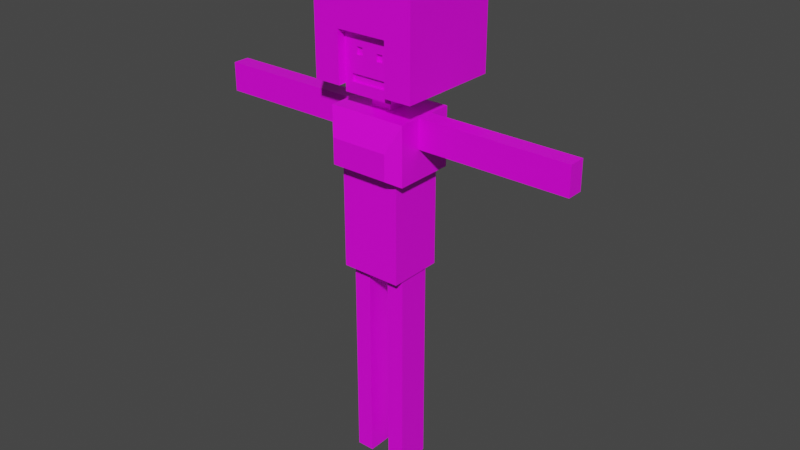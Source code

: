 # Source: character.blend  (saved by Blender 2.92.15; exported with 4.5.12 LTS)
import bpy
from mathutils import Matrix  # noqa: F401  (used for matrix-valued properties, if any)

bpy.ops.wm.read_factory_settings(use_empty=True)
scene = bpy.context.scene
scene.name = 'Scene'

# ---- collections
col_character = bpy.data.collections.new('Character'); scene.collection.children.link(col_character)

# ---- images (referenced by path relative to the original .blend; pixels are not part of the script)
import os
ASSET_DIR = os.environ.get("B2B_ASSET_DIR", "")  # directory of the original .blend (textures are referenced by path, not embedded)
HERE = os.path.dirname(os.path.abspath(__file__))  # packed textures are extracted next to this script under _unpacked/

def load_image(name, relpath, width, height, colorspace="sRGB"):
    """Load a texture the original file referenced (path relative to the .blend, or extracted next to this script)."""
    p = next((c for c in (os.path.join(HERE, relpath), os.path.join(ASSET_DIR, relpath)) if relpath and os.path.exists(c)), "")
    if p:
        img = bpy.data.images.load(p, check_existing=True)
        img.name = name
    else:  # same state as the original file: an image datablock whose file is absent (Cycles renders it pink)
        img = bpy.data.images.new(name, width, height)
        img.source = "FILE"
        img.filepath = "//" + (relpath or name)
    img.colorspace_settings.name = colorspace
    return img
img_colourpalette_png = load_image('ColourPalette.png', 'ColourPalette.png', 1024, 1024, 'sRGB')

# ---- materials (node trees are filled in below, after node groups)
mat_material = bpy.data.materials.new('Material')
mat_material.alpha_threshold = 0.0
mat_material.use_transparent_shadow = False
mat_material.line_color = (0.0, 0.0, 0.0, 1.0)

# ---- material node trees
mat_material.use_nodes = True; mat_material.node_tree.nodes.clear()
_N = mat_material.node_tree.nodes; _L = mat_material.node_tree.links
n0 = _N.new('ShaderNodeOutputMaterial'); n0.name = 'Material Output'; n0.location = (300, 300)
n1 = _N.new('ShaderNodeBsdfPrincipled'); n1.name = 'Principled BSDF'; n1.location = (10, 300)
n1.distribution = 'GGX'
n1.subsurface_method = 'BURLEY'
n1.inputs[2].default_value = 0.4
n1.inputs[3].default_value = 1.45
n1.inputs[27].default_value = (0.0, 0.0, 0.0, 1.0)
n1.inputs[28].default_value = 1.0
n2 = _N.new('ShaderNodeTexImage'); n2.name = 'Image Texture'; n2.location = (-480, 200)
n2.image = img_colourpalette_png
n2.interpolation = 'Closest'
_L.new(n1.outputs[0], n0.inputs[0])
_L.new(n2.outputs[0], n1.inputs[0])
n0.is_active_output = True

# ---- world
world_world = bpy.data.worlds.new('World'); scene.world = world_world
world_world.use_nodes = True; world_world.node_tree.nodes.clear()
_N = world_world.node_tree.nodes; _L = world_world.node_tree.links
n0 = _N.new('ShaderNodeOutputWorld'); n0.name = 'World Output'; n0.location = (300, 300)
n1 = _N.new('ShaderNodeBackground'); n1.name = 'Background'; n1.location = (10, 300)
n1.inputs[0].default_value = (0.05088, 0.05088, 0.05088, 1.0)
_L.new(n1.outputs[0], n0.inputs[0])
n0.is_active_output = True
world_world.color = (0.05088, 0.05088, 0.05088)
world_world.use_sun_shadow = False
world_world.sun_shadow_jitter_overblur = 0.0

# ---- meshes
me_cube = bpy.data.meshes.new('Cube')
me_cube.from_pydata([(-0.4936, 0.2305, -0.04233), (0.4797, 0.2305, -0.04233), (-0.4936, -0.8362, -0.04233), (0.4797, -0.8362, -0.04233), (0.4797, -0.8362, -0.5941), (-0.006952, -0.8362, -0.04233), (-0.4936, -0.8362, -0.5941), (-0.4936, -0.183, -0.04233), (0.4797, -0.183, -0.04233), (-1.0, -1.0, -1.0), (-1.0, -1.0, 1.0), (-1.0, 1.0, -1.0), (-1.0, 1.0, 1.0), (1.0, -1.0, -1.0), (1.0, -1.0, 1.0), (1.0, 1.0, -1.0), (1.0, 1.0, 1.0), (-0.4936, -0.183, -1.0), (0.4797, -0.183, -1.0), (0.4797, -1.0, -1.0), (0.4797, -1.0, -0.04233), (-0.4936, -1.0, -1.0), (-0.4936, -1.0, -0.04233), (-0.4936, 0.2305, -1.0), (0.4797, 0.2305, -1.0), (0.4797, -0.8362, -1.0), (-0.4936, -0.8362, -1.0), (0.4797, -0.183, -0.2562), (-0.4936, -0.183, -0.2562), (-0.3049, -0.183, -0.04233), (-0.4936, 0.2305, -1.146), (-0.4936, 0.2305, -0.04233), (0.4797, 0.2305, -1.146), (0.4797, 0.2305, -0.04233), (-0.4936, -0.8362, -1.146), (-0.4936, -0.8362, -0.04233), (0.4797, -0.8362, -1.146), (0.4797, -0.8362, -0.04233), (0.4797, -0.8362, -0.5941), (-0.006952, -0.8362, -1.146), (-0.006951, -0.8362, -0.04233), (-0.4936, -0.8362, -0.5941), (0.4797, -0.8362, -0.5941), (-0.006951, -0.8362, -0.04233), (-0.4936, -0.8362, -0.04233), (-0.4936, -0.8362, -0.5941), (0.4797, -0.8362, -0.04233), (-0.006951, -0.8362, -0.5941), (-0.1162, -0.8362, -0.3229), (-0.2379, -0.8362, -0.3229), (-0.2379, -0.8362, -0.4609), (-0.1162, -0.8362, -0.4609), (0.4797, -0.8362, -0.5941), (0.4797, -0.8362, -0.04233), (-0.006951, -0.8362, -0.04233), (-0.006951, -0.8362, -0.5941), (0.4797, -0.8362, -0.04233), (0.4797, -0.8362, -0.5941), (-0.006951, -0.8362, -0.04233), (-0.006951, -0.8362, -0.5941), (0.2999, -0.8362, -0.3602), (0.2999, -0.8362, -0.4981), (0.1783, -0.8362, -0.3602), (0.1783, -0.8362, -0.4981), (-0.006951, -0.8362, -0.9456), (0.3337, -0.8362, -0.9456), (-0.3476, -0.8362, -0.9456), (0.3337, -0.8362, -0.7942), (-0.006951, -0.8362, -0.7942), (-0.3476, -0.8362, -0.7942), (-0.1162, -0.7907, -0.3229), (-0.2379, -0.7907, -0.3229), (-0.2379, -0.7907, -0.4609), (-0.1162, -0.7907, -0.4609), (0.2999, -0.8362, -0.3602), (0.2999, -0.8362, -0.4981), (0.1783, -0.8362, -0.3602), (0.1783, -0.8362, -0.4981), (0.2999, -0.7828, -0.3602), (0.2999, -0.7828, -0.4981), (0.1783, -0.7828, -0.3602), (0.1783, -0.7828, -0.4981), (-0.1162, -0.7907, -0.3229), (-0.2379, -0.7907, -0.3229), (-0.2379, -0.7907, -0.4609), (-0.1162, -0.7907, -0.4609), (-0.006951, -0.7828, -0.9456), (0.3337, -0.7828, -0.9456), (-0.3476, -0.7828, -0.9456), (0.3337, -0.7828, -0.7942), (-0.006951, -0.7828, -0.7942), (-0.3476, -0.7828, -0.7942)], [], [(9, 10, 12, 11), (11, 12, 16, 15), (15, 16, 14, 13), (16, 12, 10, 14), (19, 13, 14, 10, 9, 21, 22, 20), (24, 1, 0, 23), (27, 8, 1, 24, 18), (23, 0, 7, 28, 17), (29, 7, 0, 1, 8), (25, 19, 20, 3, 4), (27, 18, 25, 4), (4, 3, 8, 27), (6, 2, 22, 21, 26), (6, 26, 17, 28), (28, 7, 2, 6), (3, 20, 22, 2, 5), (29, 8, 3, 5), (5, 2, 7, 29), (9, 11, 15, 13, 19, 25, 18, 24, 23, 17, 26, 21), (30, 31, 33, 32), (32, 33, 37, 38, 36), (34, 41, 35, 31, 30), (32, 36, 39, 34, 30), (37, 33, 31, 35, 40), (35, 41, 45, 44), (66, 64, 86, 88), (40, 35, 44, 43), (45, 47, 51, 50), (57, 56, 60, 61), (37, 40, 43, 46), (38, 37, 46, 42), (48, 49, 71, 70), (43, 44, 49, 48), (47, 43, 48, 51), (44, 45, 50, 49), (54, 55, 59, 58), (46, 53, 52, 42), (43, 54, 53, 46), (47, 55, 54, 43), (42, 52, 55, 47), (52, 53, 56, 57), (55, 52, 57, 59), (53, 54, 58, 56), (63, 61, 75, 77), (59, 57, 61, 63), (56, 58, 62, 60), (58, 59, 63, 62), (41, 34, 45), (42, 47, 68, 67), (36, 38, 42), (36, 42, 67, 65), (34, 39, 64, 66), (45, 34, 66, 69), (39, 36, 65, 64), (47, 45, 69, 68), (70, 71, 83, 82), (51, 48, 70, 73), (49, 50, 72, 71), (50, 51, 73, 72), (77, 75, 79, 81), (60, 62, 76, 74), (62, 63, 77, 76), (61, 60, 74, 75), (79, 78, 80, 81), (74, 76, 80, 78), (76, 77, 81, 80), (75, 74, 78, 79), (85, 82, 83, 84), (73, 70, 82, 85), (71, 72, 84, 83), (72, 73, 85, 84), (86, 87, 89, 90, 91, 88), (67, 68, 90, 89), (64, 65, 87, 86), (65, 67, 89, 87), (69, 66, 88, 91), (68, 69, 91, 90)])
_uv = me_cube.uv_layers.new(name='UVMap')
_uv.uv.foreach_set('vector', [0.375, 0.0, 0.625, 0.0, 0.625, 0.25, 0.375, 0.25, 0.375, 0.25, 0.625, 0.25, 0.625, 0.5, 0.375, 0.5, 0.375, 0.5, 0.625, 0.5, 0.625, 0.75, 0.375, 0.75, 0.625, 0.5, 0.875, 0.5, 0.875, 0.75, 0.625, 0.75, 0.375, 0.815, 0.375, 0.75, 0.625, 0.75, 0.625, 1.0, 0.375, 1.0, 0.375, 0.9367, 0.4947, 0.9367, 0.4947, 0.815, 0.6785, 0.05469, 0.6785, 0.05469, 0.6785, 0.05469, 0.6785, 0.05469, 0.6785, 0.05469, 0.6785, 0.05469, 0.6785, 0.05469, 0.6785, 0.05469, 0.6785, 0.05469, 0.6785, 0.05469, 0.6785, 0.05469, 0.6785, 0.05469, 0.6785, 0.05469, 0.6785, 0.05469, 0.6785, 0.05469, 0.6785, 0.05469, 0.6785, 0.05469, 0.6785, 0.05469, 0.6785, 0.05469, 0.6785, 0.05469, 0.6785, 0.05469, 0.6785, 0.05469, 0.6785, 0.05469, 0.6785, 0.05469, 0.6785, 0.05469, 0.6785, 0.05469, 0.6785, 0.05469, 0.6785, 0.05469, 0.6785, 0.05469, 0.6785, 0.05469, 0.6785, 0.05469, 0.6785, 0.05469, 0.6785, 0.05469, 0.6785, 0.05469, 0.6785, 0.05469, 0.6785, 0.05469, 0.6785, 0.05469, 0.6785, 0.05469, 0.6785, 0.05469, 0.6785, 0.05469, 0.6785, 0.05469, 0.6785, 0.05469, 0.6785, 0.05469, 0.6785, 0.05469, 0.6785, 0.05469, 0.6785, 0.05469, 0.6785, 0.05469, 0.6785, 0.05469, 0.6785, 0.05469, 0.6785, 0.05469, 0.6785, 0.05469, 0.6785, 0.05469, 0.6785, 0.05469, 0.6785, 0.05469, 0.6785, 0.05469, 0.6785, 0.05469, 0.6785, 0.05469, 0.6785, 0.05469, 0.125, 0.75, 0.125, 0.5, 0.375, 0.5, 0.375, 0.75, 0.31, 0.75, 0.31, 0.7295, 0.31, 0.6479, 0.31, 0.5962, 0.1883, 0.5962, 0.1883, 0.6479, 0.1883, 0.7295, 0.1883, 0.75, 0.6785, 0.05469, 0.6785, 0.05469, 0.6785, 0.05469, 0.6785, 0.05469, 0.6785, 0.05469, 0.6785, 0.05469, 0.6785, 0.05469, 0.6785, 0.05469, 0.6785, 0.05469, 0.6785, 0.05469, 0.6785, 0.05469, 0.6785, 0.05469, 0.6785, 0.05469, 0.6785, 0.05469, 0.6785, 0.05469, 0.6785, 0.05469, 0.6785, 0.05469, 0.6785, 0.05469, 0.6785, 0.05469, 0.6785, 0.05469, 0.6785, 0.05469, 0.6785, 0.05469, 0.6785, 0.05469, 0.6785, 0.05469, 0.6785, 0.05469, 0.6785, 0.05469, 0.6785, 0.05469, 0.6785, 0.05469, 0.6785, 0.05469, 0.6785, 0.05469, 0.6785, 0.05469, 0.6785, 0.05469, 0.6785, 0.05469, 0.6785, 0.05469, 0.6785, 0.05469, 0.6785, 0.05469, 0.6785, 0.05469, 0.6785, 0.05469, 0.6785, 0.05469, 0.6785, 0.05469, 0.6785, 0.05469, 0.6785, 0.05469, 0.6785, 0.05469, 0.6785, 0.05469, 0.6785, 0.05469, 0.6785, 0.05469, 0.6785, 0.05469, 0.6785, 0.05469, 0.6785, 0.05469, 0.6785, 0.05469, 0.6785, 0.05469, 0.6785, 0.05469, 0.6785, 0.05469, 0.6785, 0.05469, 0.6785, 0.05469, 0.6785, 0.05469, 0.6785, 0.05469, 0.6785, 0.05469, 0.6785, 0.05469, 0.6785, 0.05469, 0.6785, 0.05469, 0.6785, 0.05469, 0.6785, 0.05469, 0.6785, 0.05469, 0.6785, 0.05469, 0.6785, 0.05469, 0.6785, 0.05469, 0.6785, 0.05469, 0.6785, 0.05469, 0.6785, 0.05469, 0.6785, 0.05469, 0.6785, 0.05469, 0.6785, 0.05469, 0.6785, 0.05469, 0.6785, 0.05469, 0.6785, 0.05469, 0.6785, 0.05469, 0.6785, 0.05469, 0.6785, 0.05469, 0.6785, 0.05469, 0.6785, 0.05469, 0.6785, 0.05469, 0.6785, 0.05469, 0.6785, 0.05469, 0.6785, 0.05469, 0.6785, 0.05469, 0.6785, 0.05469, 0.6785, 0.05469, 0.6785, 0.05469, 0.6785, 0.05469, 0.6785, 0.05469, 0.6785, 0.05469, 0.6785, 0.05469, 0.6785, 0.05469, 0.6785, 0.05469, 0.6785, 0.05469, 0.6785, 0.05469, 0.6785, 0.05469, 0.6785, 0.05469, 0.6785, 0.05469, 0.6785, 0.05469, 0.6785, 0.05469, 0.6785, 0.05469, 0.6785, 0.05469, 0.6785, 0.05469, 0.6785, 0.05469, 0.6785, 0.05469, 0.6785, 0.05469, 0.6785, 0.05469, 0.6785, 0.05469, 0.6785, 0.05469, 0.6785, 0.05469, 0.6785, 0.05469, 0.6785, 0.05469, 0.6785, 0.05469, 0.6785, 0.05469, 0.6785, 0.05469, 0.6785, 0.05469, 0.6785, 0.05469, 0.6785, 0.05469, 0.6785, 0.05469, 0.6785, 0.05469, 0.6785, 0.05469, 0.6785, 0.05469, 0.6785, 0.05469, 0.6785, 0.05469, 0.6785, 0.05469, 0.6785, 0.05469, 0.6785, 0.05469, 0.6785, 0.05469, 0.6785, 0.05469, 0.6785, 0.05469, 0.6785, 0.05469, 0.6785, 0.05469, 0.6785, 0.05469, 0.6785, 0.05469, 0.6785, 0.05469, 0.6785, 0.05469, 0.6785, 0.05469, 0.6785, 0.05469, 0.6785, 0.05469, 0.6785, 0.05469, 0.6785, 0.05469, 0.6785, 0.05469, 0.6785, 0.05469, 0.6785, 0.05469, 0.6785, 0.05469, 0.6785, 0.05469, 0.6785, 0.05469, 0.6785, 0.05469, 0.6785, 0.05469, 0.6785, 0.05469, 0.6785, 0.05469, 0.6785, 0.05469, 0.6785, 0.05469, 0.6785, 0.05469, 0.6785, 0.05469, 0.6785, 0.05469, 0.6785, 0.05469, 0.6785, 0.05469, 0.6785, 0.05469, 0.6785, 0.05469, 0.6785, 0.05469, 0.6785, 0.05469, 0.6785, 0.05469, 0.6785, 0.05469, 0.6785, 0.05469, 0.6785, 0.05469, 0.6785, 0.05469, 0.6785, 0.05469, 0.6785, 0.05469, 0.6785, 0.05469, 0.6785, 0.05469, 0.6785, 0.05469, 0.6785, 0.05469, 0.6785, 0.05469, 0.6785, 0.05469, 0.6785, 0.05469, 0.9481, 0.9375, 0.9481, 0.9375, 0.9481, 0.9375, 0.9481, 0.9375, 0.6785, 0.05469, 0.6785, 0.05469, 0.6785, 0.05469, 0.6785, 0.05469, 0.6785, 0.05469, 0.6785, 0.05469, 0.6785, 0.05469, 0.6785, 0.05469, 0.6785, 0.05469, 0.6785, 0.05469, 0.6785, 0.05469, 0.6785, 0.05469, 0.9403, 0.9492, 0.9403, 0.9492, 0.9403, 0.9492, 0.9403, 0.9492, 0.6785, 0.05469, 0.6785, 0.05469, 0.6785, 0.05469, 0.6785, 0.05469, 0.6785, 0.05469, 0.6785, 0.05469, 0.6785, 0.05469, 0.6785, 0.05469, 0.6785, 0.05469, 0.6785, 0.05469, 0.6785, 0.05469, 0.6785, 0.05469, 0.4344, 0.6914, 0.4344, 0.6914, 0.4344, 0.6914, 0.4344, 0.6914, 0.4344, 0.6914, 0.4344, 0.6914, 0.6785, 0.05469, 0.6785, 0.05469, 0.6785, 0.05469, 0.6785, 0.05469, 0.6785, 0.05469, 0.6785, 0.05469, 0.6785, 0.05469, 0.6785, 0.05469, 0.6785, 0.05469, 0.6785, 0.05469, 0.6785, 0.05469, 0.6785, 0.05469, 0.6785, 0.05469, 0.6785, 0.05469, 0.6785, 0.05469, 0.6785, 0.05469, 0.6785, 0.05469, 0.6785, 0.05469, 0.6785, 0.05469, 0.6785, 0.05469])
_ca = me_cube.color_attributes.new('Col', 'BYTE_COLOR', 'CORNER')
_ca.data.foreach_set('color', [1.0, 1.0, 1.0, 1.0, 1.0, 1.0, 1.0, 1.0, 1.0, 1.0, 1.0, 1.0, 1.0, 1.0, 1.0, 1.0, 1.0, 1.0, 1.0, 1.0, 1.0, 1.0, 1.0, 1.0, 1.0, 1.0, 1.0, 1.0, 1.0, 1.0, 1.0, 1.0, 1.0, 1.0, 1.0, 1.0, 1.0, 1.0, 1.0, 1.0, 1.0, 1.0, 1.0, 1.0, 1.0, 1.0, 1.0, 1.0, 1.0, 1.0, 1.0, 1.0, 1.0, 1.0, 1.0, 1.0, 1.0, 1.0, 1.0, 1.0, 1.0, 1.0, 1.0, 1.0, 1.0, 1.0, 1.0, 1.0, 1.0, 1.0, 1.0, 1.0, 1.0, 1.0, 1.0, 1.0, 1.0, 1.0, 1.0, 1.0, 1.0, 1.0, 1.0, 1.0, 1.0, 1.0, 1.0, 1.0, 1.0, 1.0, 1.0, 1.0, 1.0, 1.0, 1.0, 1.0, 1.0, 1.0, 1.0, 1.0, 1.0, 1.0, 1.0, 1.0, 1.0, 1.0, 1.0, 1.0, 1.0, 1.0, 1.0, 1.0, 1.0, 1.0, 1.0, 1.0, 1.0, 1.0, 1.0, 1.0, 1.0, 1.0, 1.0, 1.0, 1.0, 1.0, 1.0, 1.0, 1.0, 1.0, 1.0, 1.0, 1.0, 1.0, 1.0, 1.0, 1.0, 1.0, 1.0, 1.0, 1.0, 1.0, 1.0, 1.0, 1.0, 1.0, 1.0, 1.0, 1.0, 1.0, 1.0, 1.0, 1.0, 1.0, 1.0, 1.0, 1.0, 1.0, 1.0, 1.0, 1.0, 1.0, 1.0, 1.0, 1.0, 1.0, 1.0, 1.0, 1.0, 1.0, 1.0, 1.0, 1.0, 1.0, 1.0, 1.0, 1.0, 1.0, 1.0, 1.0, 1.0, 1.0, 1.0, 1.0, 1.0, 1.0, 1.0, 1.0, 1.0, 1.0, 1.0, 1.0, 1.0, 1.0, 1.0, 1.0, 1.0, 1.0, 1.0, 1.0, 1.0, 1.0, 1.0, 1.0, 1.0, 1.0, 1.0, 1.0, 1.0, 1.0, 1.0, 1.0, 1.0, 1.0, 1.0, 1.0, 1.0, 1.0, 1.0, 1.0, 1.0, 1.0, 1.0, 1.0, 1.0, 1.0, 1.0, 1.0, 1.0, 1.0, 1.0, 1.0, 1.0, 1.0, 1.0, 1.0, 1.0, 1.0, 1.0, 1.0, 1.0, 1.0, 1.0, 1.0, 1.0, 1.0, 1.0, 1.0, 1.0, 1.0, 1.0, 1.0, 1.0, 1.0, 1.0, 1.0, 1.0, 1.0, 1.0, 1.0, 1.0, 1.0, 1.0, 1.0, 1.0, 1.0, 1.0, 1.0, 1.0, 1.0, 1.0, 1.0, 1.0, 1.0, 1.0, 1.0, 1.0, 1.0, 1.0, 1.0, 1.0, 1.0, 1.0, 1.0, 1.0, 1.0, 1.0, 1.0, 1.0, 1.0, 1.0, 1.0, 1.0, 1.0, 1.0, 1.0, 1.0, 1.0, 1.0, 1.0, 1.0, 1.0, 1.0, 1.0, 1.0, 1.0, 1.0, 1.0, 1.0, 1.0, 1.0, 1.0, 1.0, 1.0, 1.0, 1.0, 1.0, 1.0, 1.0, 1.0, 1.0, 1.0, 1.0, 1.0, 1.0, 1.0, 1.0, 1.0, 1.0, 1.0, 1.0, 1.0, 1.0, 1.0, 1.0, 1.0, 1.0, 1.0, 1.0, 1.0, 1.0, 1.0, 1.0, 1.0, 1.0, 1.0, 1.0, 1.0, 1.0, 1.0, 1.0, 1.0, 1.0, 1.0, 1.0, 1.0, 1.0, 1.0, 1.0, 1.0, 1.0, 1.0, 1.0, 1.0, 1.0, 1.0, 1.0, 1.0, 1.0, 1.0, 1.0, 1.0, 1.0, 1.0, 1.0, 1.0, 1.0, 1.0, 1.0, 1.0, 1.0, 1.0, 1.0, 1.0, 1.0, 1.0, 1.0, 1.0, 1.0, 1.0, 1.0, 1.0, 1.0, 1.0, 1.0, 1.0, 1.0, 1.0, 1.0, 1.0, 1.0, 1.0, 1.0, 1.0, 1.0, 1.0, 1.0, 1.0, 1.0, 1.0, 1.0, 1.0, 1.0, 1.0, 1.0, 1.0, 1.0, 1.0, 1.0, 1.0, 1.0, 1.0, 1.0, 1.0, 1.0, 1.0, 1.0, 1.0, 1.0, 1.0, 1.0, 1.0, 1.0, 1.0, 1.0, 1.0, 1.0, 1.0, 1.0, 1.0, 1.0, 1.0, 1.0, 1.0, 1.0, 1.0, 1.0, 1.0, 1.0, 1.0, 1.0, 1.0, 1.0, 1.0, 1.0, 1.0, 1.0, 1.0, 1.0, 1.0, 1.0, 1.0, 1.0, 1.0, 1.0, 1.0, 1.0, 1.0, 1.0, 1.0, 1.0, 1.0, 1.0, 1.0, 1.0, 1.0, 1.0, 1.0, 1.0, 1.0, 1.0, 1.0, 1.0, 1.0, 1.0, 1.0, 1.0, 1.0, 1.0, 1.0, 1.0, 1.0, 1.0, 1.0, 1.0, 1.0, 1.0, 1.0, 1.0, 1.0, 1.0, 1.0, 1.0, 1.0, 1.0, 1.0, 1.0, 1.0, 1.0, 1.0, 1.0, 1.0, 1.0, 1.0, 1.0, 1.0, 1.0, 1.0, 1.0, 1.0, 1.0, 1.0, 1.0, 1.0, 1.0, 1.0, 1.0, 1.0, 1.0, 1.0, 1.0, 1.0, 1.0, 1.0, 1.0, 1.0, 1.0, 1.0, 1.0, 1.0, 1.0, 1.0, 1.0, 1.0, 1.0, 1.0, 1.0, 1.0, 1.0, 1.0, 1.0, 1.0, 1.0, 1.0, 1.0, 1.0, 1.0, 1.0, 1.0, 1.0, 1.0, 1.0, 1.0, 1.0, 1.0, 1.0, 1.0, 1.0, 1.0, 1.0, 1.0, 1.0, 1.0, 1.0, 1.0, 1.0, 1.0, 1.0, 1.0, 1.0, 1.0, 1.0, 1.0, 1.0, 1.0, 1.0, 1.0, 1.0, 1.0, 1.0, 1.0, 1.0, 1.0, 1.0, 1.0, 1.0, 1.0, 1.0, 1.0, 1.0, 1.0, 1.0, 1.0, 1.0, 1.0, 1.0, 1.0, 1.0, 1.0, 1.0, 1.0, 1.0, 1.0, 1.0, 1.0, 1.0, 1.0, 1.0, 1.0, 1.0, 1.0, 1.0, 1.0, 1.0, 1.0, 1.0, 1.0, 1.0, 1.0, 1.0, 1.0, 1.0, 1.0, 1.0, 1.0, 1.0, 1.0, 1.0, 1.0, 1.0, 1.0, 1.0, 1.0, 1.0, 1.0, 1.0, 1.0, 1.0, 1.0, 1.0, 1.0, 1.0, 1.0, 1.0, 1.0, 1.0, 1.0, 1.0, 1.0, 1.0, 1.0, 1.0, 1.0, 1.0, 1.0, 1.0, 1.0, 1.0, 1.0, 1.0, 1.0, 1.0, 1.0, 1.0, 1.0, 1.0, 1.0, 1.0, 1.0, 1.0, 1.0, 1.0, 1.0, 1.0, 1.0, 1.0, 1.0, 1.0, 1.0, 1.0, 1.0, 1.0, 1.0, 1.0, 1.0, 1.0, 1.0, 1.0, 1.0, 1.0, 1.0, 1.0, 1.0, 1.0, 1.0, 1.0, 1.0, 1.0, 1.0, 1.0, 1.0, 1.0, 1.0, 1.0, 1.0, 1.0, 1.0, 1.0, 1.0, 1.0, 1.0, 1.0, 1.0, 1.0, 1.0, 1.0, 1.0, 1.0, 1.0, 1.0, 1.0, 1.0, 1.0, 1.0, 1.0, 1.0, 1.0, 1.0, 1.0, 1.0, 1.0, 1.0, 1.0, 1.0, 1.0, 1.0, 1.0, 1.0, 1.0, 1.0, 1.0, 1.0, 1.0, 1.0, 1.0, 1.0, 1.0, 1.0, 1.0, 1.0, 1.0, 1.0, 1.0, 1.0, 1.0, 1.0, 1.0, 1.0, 1.0, 1.0, 1.0, 1.0, 1.0, 1.0, 1.0, 1.0, 1.0, 1.0, 1.0, 1.0, 1.0, 1.0, 1.0, 1.0, 1.0, 1.0, 1.0, 1.0, 1.0, 1.0, 1.0, 1.0, 1.0, 1.0, 1.0, 1.0, 1.0, 1.0, 1.0, 1.0, 1.0, 1.0, 1.0, 1.0, 1.0, 1.0, 1.0, 1.0, 1.0, 1.0, 1.0, 1.0, 1.0, 1.0, 1.0, 1.0, 1.0, 1.0, 1.0, 1.0, 1.0, 1.0, 1.0, 1.0, 1.0, 1.0, 1.0, 1.0, 1.0, 1.0, 1.0, 1.0, 1.0, 1.0, 1.0, 1.0, 1.0, 1.0, 1.0, 1.0, 1.0, 1.0, 1.0, 1.0, 1.0, 1.0, 1.0, 1.0, 1.0, 1.0, 1.0, 1.0, 1.0, 1.0, 1.0, 1.0, 1.0, 1.0, 1.0, 1.0, 1.0, 1.0, 1.0, 1.0, 1.0, 1.0, 1.0, 1.0, 1.0, 1.0, 1.0, 1.0, 1.0, 1.0, 1.0, 1.0, 1.0, 1.0, 1.0, 1.0, 1.0, 1.0, 1.0, 1.0, 1.0, 1.0, 1.0, 1.0, 1.0, 1.0, 1.0, 1.0, 1.0, 1.0, 1.0, 1.0, 1.0, 1.0, 1.0, 1.0, 1.0, 1.0, 1.0, 1.0, 1.0, 1.0, 1.0, 1.0, 1.0, 1.0, 1.0, 1.0, 1.0, 1.0, 1.0, 1.0, 1.0, 1.0, 1.0, 1.0, 1.0, 1.0, 1.0, 1.0, 1.0, 1.0, 1.0, 1.0, 1.0, 1.0, 1.0, 1.0, 1.0, 1.0, 1.0, 1.0, 1.0, 1.0, 1.0, 1.0, 1.0, 1.0, 1.0, 1.0, 1.0, 1.0, 1.0, 1.0, 1.0, 1.0, 1.0, 1.0, 1.0, 1.0, 1.0, 1.0, 1.0, 1.0, 1.0, 1.0, 1.0, 1.0, 1.0, 1.0, 1.0, 1.0, 1.0, 1.0, 1.0, 1.0, 1.0, 1.0, 1.0, 1.0, 1.0, 1.0, 1.0, 1.0, 1.0, 1.0, 1.0, 1.0, 1.0, 1.0, 1.0, 1.0, 1.0, 1.0, 1.0, 1.0, 1.0, 1.0, 1.0, 1.0, 1.0, 1.0, 1.0, 1.0, 1.0, 1.0, 1.0, 1.0, 1.0, 1.0, 1.0, 1.0, 1.0, 1.0, 1.0, 1.0, 1.0, 1.0, 1.0, 1.0, 1.0, 1.0, 1.0, 1.0, 1.0, 1.0, 1.0, 1.0, 1.0, 1.0, 1.0, 1.0, 1.0, 1.0, 1.0, 1.0, 1.0, 1.0, 1.0, 1.0, 1.0, 1.0, 1.0, 1.0, 1.0, 1.0, 1.0, 1.0, 1.0, 1.0, 1.0, 1.0, 1.0, 1.0, 1.0, 1.0, 1.0, 1.0, 1.0, 1.0, 1.0, 1.0, 1.0, 1.0, 1.0, 1.0, 1.0, 1.0, 1.0, 1.0, 1.0, 1.0, 1.0, 1.0, 1.0, 1.0, 1.0, 1.0, 1.0, 1.0, 1.0, 1.0, 1.0, 1.0, 1.0, 1.0, 1.0, 1.0, 1.0, 1.0, 1.0, 1.0, 1.0, 1.0, 1.0, 1.0, 1.0, 1.0, 1.0, 1.0, 1.0, 1.0, 1.0, 1.0, 1.0, 1.0, 1.0, 1.0, 1.0, 1.0, 1.0, 1.0, 1.0, 1.0, 1.0, 1.0, 1.0, 1.0, 1.0, 1.0, 1.0, 1.0, 1.0, 1.0, 1.0, 1.0, 1.0, 1.0, 1.0, 1.0, 1.0, 1.0, 1.0, 1.0, 1.0, 1.0, 1.0, 1.0, 1.0, 1.0, 1.0, 1.0, 1.0, 1.0, 1.0, 1.0, 1.0, 1.0, 1.0, 1.0, 1.0, 1.0, 1.0, 1.0, 1.0, 1.0, 1.0, 1.0, 1.0, 1.0, 1.0, 1.0, 1.0, 1.0, 1.0, 1.0, 1.0, 1.0, 1.0, 1.0, 1.0, 1.0, 1.0, 1.0, 1.0, 1.0, 1.0, 1.0, 1.0, 1.0, 1.0, 1.0, 1.0, 1.0, 1.0, 1.0, 1.0, 1.0, 1.0, 1.0, 1.0, 1.0, 1.0, 1.0, 1.0, 1.0, 1.0, 1.0, 1.0, 1.0, 1.0, 1.0, 1.0, 1.0, 1.0, 1.0, 1.0, 1.0, 1.0, 1.0, 1.0, 1.0, 1.0, 1.0, 1.0, 1.0, 1.0, 1.0, 1.0, 1.0, 1.0, 1.0, 1.0, 1.0, 1.0, 1.0, 1.0, 1.0, 1.0, 1.0, 1.0, 1.0, 1.0, 1.0, 1.0, 1.0, 1.0, 1.0, 1.0, 1.0, 1.0, 1.0, 1.0, 1.0, 1.0, 1.0, 1.0, 1.0, 1.0, 1.0, 1.0, 1.0, 1.0, 1.0, 1.0, 1.0, 1.0, 1.0, 1.0, 1.0, 1.0, 1.0, 1.0, 1.0, 1.0, 1.0, 1.0, 1.0, 1.0, 1.0, 1.0, 1.0, 1.0, 1.0, 1.0, 1.0, 1.0, 1.0, 1.0, 1.0, 1.0, 1.0, 1.0, 1.0, 1.0, 1.0, 1.0, 1.0, 1.0, 1.0, 1.0, 1.0, 1.0, 1.0, 1.0, 1.0, 1.0, 1.0, 1.0, 1.0, 1.0, 1.0, 1.0, 1.0, 1.0, 1.0, 1.0, 1.0, 1.0, 1.0, 1.0, 1.0, 1.0, 1.0, 1.0, 1.0, 1.0, 1.0, 1.0, 1.0, 1.0, 1.0, 1.0, 1.0, 1.0, 1.0])
me_cube.materials.append(mat_material)
me_cube.use_remesh_fix_poles = True
me_cube.use_remesh_preserve_attributes = False
me_cube.use_mirror_vertex_groups = False
me_cube.update()
me_cube_003 = bpy.data.meshes.new('Cube.003')
me_cube_003.from_pydata([(-0.02762, -0.0252, 0.849), (-0.02762, -0.0252, 0.9317), (-0.02762, 0.02346, 0.849), (-0.02762, 0.02346, 0.9317), (0.02571, -0.0252, 0.849), (0.02571, -0.0252, 0.9317), (0.02571, 0.02346, 0.849), (0.02571, 0.02346, 0.9317)], [], [(0, 1, 3, 2), (2, 3, 7, 6), (6, 7, 5, 4), (4, 5, 1, 0), (2, 6, 4, 0), (7, 3, 1, 5)])
_uv = me_cube_003.uv_layers.new(name='UVMap')
_uv.uv.foreach_set('vector', [0.6785, 0.05469, 0.6785, 0.05469, 0.6785, 0.05469, 0.6785, 0.05469, 0.6785, 0.05469, 0.6785, 0.05469, 0.6785, 0.05469, 0.6785, 0.05469, 0.6785, 0.05469, 0.6785, 0.05469, 0.6785, 0.05469, 0.6785, 0.05469, 0.6785, 0.05469, 0.6785, 0.05469, 0.6785, 0.05469, 0.6785, 0.05469, 0.6785, 0.05469, 0.6785, 0.05469, 0.6785, 0.05469, 0.6785, 0.05469, 0.6785, 0.05469, 0.6785, 0.05469, 0.6785, 0.05469, 0.6785, 0.05469])
me_cube_003.materials.append(mat_material)
me_cube_003.use_remesh_fix_poles = True
me_cube_003.use_remesh_preserve_attributes = False
me_cube_003.use_mirror_vertex_groups = False
me_cube_003.update()
me_cube_004 = bpy.data.meshes.new('Cube.004')
me_cube_004.from_pydata([(-0.07429, -0.09576, 0.7524), (-0.07429, -0.09576, 0.8903), (-0.07429, 0.09402, 0.7524), (-0.07429, 0.09402, 0.8903), (0.07238, -0.09576, 0.7524), (0.07238, -0.09576, 0.8903), (0.07238, 0.09402, 0.7524), (0.07238, 0.09402, 0.8903), (0.1013, 0.07127, 0.8311), (0.1013, 0.07127, 0.7704), (0.1013, -0.0679, 0.7704), (0.1013, -0.0679, 0.8311)], [], [(0, 1, 3, 2), (2, 3, 7, 6), (7, 5, 11, 8), (4, 5, 1, 0), (2, 6, 4, 0), (7, 3, 1, 5), (9, 8, 11, 10), (6, 7, 8, 9), (5, 4, 10, 11), (4, 6, 9, 10)])
_uv = me_cube_004.uv_layers.new(name='UVMap')
_uv.uv.foreach_set('vector', [0.9481, 0.9473, 0.9481, 0.9473, 0.9481, 0.9473, 0.9481, 0.9473, 0.9481, 0.9473, 0.9481, 0.9473, 0.9481, 0.9473, 0.9481, 0.9473, 0.9481, 0.9473, 0.9481, 0.9473, 0.9481, 0.9473, 0.9481, 0.9473, 0.9481, 0.9473, 0.9481, 0.9473, 0.9481, 0.9473, 0.9481, 0.9473, 0.9481, 0.9473, 0.9481, 0.9473, 0.9481, 0.9473, 0.9481, 0.9473, 0.9481, 0.9473, 0.9481, 0.9473, 0.9481, 0.9473, 0.9481, 0.9473, 0.9481, 0.9473, 0.9481, 0.9473, 0.9481, 0.9473, 0.9481, 0.9473, 0.9481, 0.9473, 0.9481, 0.9473, 0.9481, 0.9473, 0.9481, 0.9473, 0.9481, 0.9473, 0.9481, 0.9473, 0.9481, 0.9473, 0.9481, 0.9473, 0.9481, 0.9473, 0.9481, 0.9473, 0.9481, 0.9473, 0.9481, 0.9473])
me_cube_004.materials.append(mat_material)
me_cube_004.use_remesh_fix_poles = True
me_cube_004.use_remesh_preserve_attributes = False
me_cube_004.use_mirror_vertex_groups = False
me_cube_004.update()
me_cube_005 = bpy.data.meshes.new('Cube.005')
me_cube_005.from_pydata([(-0.06762, -0.07386, 0.6317), (-0.06762, -0.07386, 0.761), (-0.06762, 0.07212, 0.6317), (-0.06762, 0.07212, 0.761), (0.06571, -0.07386, 0.6317), (0.06571, -0.07386, 0.761), (0.06571, 0.07212, 0.6317), (0.06571, 0.07212, 0.761)], [], [(0, 1, 3, 2), (2, 3, 7, 6), (6, 7, 5, 4), (4, 5, 1, 0), (2, 6, 4, 0), (7, 3, 1, 5)])
_uv = me_cube_005.uv_layers.new(name='UVMap')
_uv.uv.foreach_set('vector', [0.9422, 0.9375, 0.9422, 0.9375, 0.9422, 0.9375, 0.9422, 0.9375, 0.9676, 0.9062, 0.9676, 0.9062, 0.9676, 0.9062, 0.9676, 0.9062, 0.911, 0.9375, 0.911, 0.9375, 0.911, 0.9375, 0.911, 0.9375, 0.911, 0.9375, 0.911, 0.9375, 0.911, 0.9375, 0.911, 0.9375, 0.6785, 0.05469, 0.6785, 0.05469, 0.6785, 0.05469, 0.6785, 0.05469, 0.6785, 0.05469, 0.6785, 0.05469, 0.6785, 0.05469, 0.6785, 0.05469])
me_cube_005.materials.append(mat_material)
me_cube_005.use_remesh_fix_poles = True
me_cube_005.use_remesh_preserve_attributes = False
me_cube_005.use_mirror_vertex_groups = False
me_cube_005.update()
me_cube_006 = bpy.data.meshes.new('Cube.006')
me_cube_006.from_pydata([(-0.06762, -0.07386, 0.511), (-0.06762, -0.07386, 0.6317), (-0.06762, 0.07212, 0.511), (-0.06762, 0.07212, 0.6317), (0.06571, -0.07386, 0.511), (0.06571, -0.07386, 0.6317), (0.06571, 0.07212, 0.511), (0.06571, 0.07212, 0.6317)], [], [(0, 1, 3, 2), (2, 3, 7, 6), (6, 7, 5, 4), (4, 5, 1, 0), (2, 6, 4, 0), (7, 3, 1, 5)])
_uv = me_cube_006.uv_layers.new(name='UVMap')
_uv.uv.foreach_set('vector', [0.95, 0.9551, 0.95, 0.9551, 0.95, 0.9551, 0.95, 0.9551, 0.95, 0.9551, 0.95, 0.9551, 0.95, 0.9551, 0.95, 0.9551, 0.9442, 0.9453, 0.9442, 0.9453, 0.9442, 0.9453, 0.9442, 0.9453, 0.9442, 0.9453, 0.9442, 0.9453, 0.9442, 0.9453, 0.9442, 0.9453, 1.182, 1.838, 1.182, 1.838, 1.182, 1.838, 1.182, 1.838, 0.6785, 0.05469, 0.6785, 0.05469, 0.6785, 0.05469, 0.6785, 0.05469])
me_cube_006.materials.append(mat_material)
me_cube_006.use_remesh_fix_poles = True
me_cube_006.use_remesh_preserve_attributes = False
me_cube_006.use_mirror_vertex_groups = False
me_cube_006.update()
me_cube_007 = bpy.data.meshes.new('Cube.007')
me_cube_007.from_pydata([(-0.04095, 0.02498, 0.261), (-0.04095, 0.02498, 0.5197), (-0.04095, 0.06756, 0.261), (-0.04095, 0.06756, 0.5197), (0.03905, 0.02498, 0.261), (0.03905, 0.02498, 0.5197), (0.03905, 0.06756, 0.261), (0.03905, 0.06756, 0.5197)], [], [(0, 1, 3, 2), (2, 3, 7, 6), (6, 7, 5, 4), (4, 5, 1, 0), (2, 6, 4, 0), (7, 3, 1, 5)])
_uv = me_cube_007.uv_layers.new(name='UVMap')
_uv.uv.foreach_set('vector', [0.9305, 0.9512, 0.9305, 0.9512, 0.9305, 0.9512, 0.9305, 0.9512, 0.9305, 0.9512, 0.9305, 0.9512, 0.9305, 0.9512, 0.9305, 0.9512, 0.9305, 0.9512, 0.9305, 0.9512, 0.9305, 0.9512, 0.9305, 0.9512, 0.9305, 0.9512, 0.9305, 0.9512, 0.9305, 0.9512, 0.9305, 0.9512, 0.9305, 0.9512, 0.9305, 0.9512, 0.9305, 0.9512, 0.9305, 0.9512, 0.6785, 0.05469, 0.6785, 0.05469, 0.6785, 0.05469, 0.6785, 0.05469])
me_cube_007.materials.append(mat_material)
me_cube_007.use_remesh_fix_poles = True
me_cube_007.use_remesh_preserve_attributes = False
me_cube_007.use_mirror_vertex_groups = False
me_cube_007.update()
me_cube_008 = bpy.data.meshes.new('Cube.008')
me_cube_008.from_pydata([(-0.04095, -0.0693, 0.261), (-0.04095, -0.0693, 0.5197), (-0.04095, -0.02672, 0.261), (-0.04095, -0.02672, 0.5197), (0.03905, -0.0693, 0.261), (0.03905, -0.0693, 0.5197), (0.03905, -0.02672, 0.261), (0.03905, -0.02672, 0.5197)], [], [(0, 1, 3, 2), (2, 3, 7, 6), (6, 7, 5, 4), (4, 5, 1, 0), (2, 6, 4, 0), (7, 3, 1, 5)])
_uv = me_cube_008.uv_layers.new(name='UVMap')
_uv.uv.foreach_set('vector', [0.9305, 0.9512, 0.9305, 0.9512, 0.9305, 0.9512, 0.9305, 0.9512, 0.9305, 0.9512, 0.9305, 0.9512, 0.9305, 0.9512, 0.9305, 0.9512, 0.9305, 0.9512, 0.9305, 0.9512, 0.9305, 0.9512, 0.9305, 0.9512, 0.9305, 0.9512, 0.9305, 0.9512, 0.9305, 0.9512, 0.9305, 0.9512, 0.9305, 0.9512, 0.9305, 0.9512, 0.9305, 0.9512, 0.9305, 0.9512, 0.6785, 0.05469, 0.6785, 0.05469, 0.6785, 0.05469, 0.6785, 0.05469])
me_cube_008.materials.append(mat_material)
me_cube_008.use_remesh_fix_poles = True
me_cube_008.use_remesh_preserve_attributes = False
me_cube_008.use_mirror_vertex_groups = False
me_cube_008.update()
me_cube_011 = bpy.data.meshes.new('Cube.011')
me_cube_011.from_pydata([(0.8214, -0.02095, 0.2729), (0.8214, -0.02095, 0.4553), (0.8214, 0.01905, 0.2729), (0.8214, 0.01905, 0.4553), (0.8903, -0.02095, 0.2729), (0.8903, -0.02095, 0.4553), (0.8903, 0.01905, 0.2729), (0.8903, 0.01905, 0.4553)], [], [(0, 1, 3, 2), (2, 3, 7, 6), (6, 7, 5, 4), (4, 5, 1, 0), (2, 6, 4, 0), (7, 3, 1, 5)])
_uv = me_cube_011.uv_layers.new(name='UVMap')
_uv.uv.foreach_set('vector', [0.05941, 0.9375, 0.05941, 0.9375, 0.05941, 0.9375, 0.05941, 0.9375, 0.05941, 0.9375, 0.05941, 0.9375, 0.05941, 0.9375, 0.05941, 0.9375, 0.05941, 0.9375, 0.05941, 0.9375, 0.05941, 0.9375, 0.05941, 0.9375, 0.05941, 0.9375, 0.05941, 0.9375, 0.05941, 0.9375, 0.05941, 0.9375, 0.6785, 0.05469, 0.6785, 0.05469, 0.6785, 0.05469, 0.6785, 0.05469, 0.05941, 0.9375, 0.05941, 0.9375, 0.05941, 0.9375, 0.05941, 0.9375])
me_cube_011.materials.append(mat_material)
me_cube_011.use_remesh_fix_poles = True
me_cube_011.use_remesh_preserve_attributes = False
me_cube_011.use_mirror_vertex_groups = False
me_cube_011.update()
me_cube_012 = bpy.data.meshes.new('Cube.012')
me_cube_012.from_pydata([(0.8214, -0.02095, -0.2685), (0.8214, -0.02095, -0.08603), (0.8214, 0.01905, -0.2685), (0.8214, 0.01905, -0.08603), (0.8903, -0.02095, -0.2685), (0.8903, -0.02095, -0.08603), (0.8903, 0.01905, -0.2685), (0.8903, 0.01905, -0.08603)], [], [(0, 1, 3, 2), (2, 3, 7, 6), (6, 7, 5, 4), (4, 5, 1, 0), (2, 6, 4, 0), (7, 3, 1, 5)])
_uv = me_cube_012.uv_layers.new(name='UVMap')
_uv.uv.foreach_set('vector', [0.04964, 0.9453, 0.04964, 0.9453, 0.04964, 0.9453, 0.04964, 0.9453, 0.04964, 0.9453, 0.04964, 0.9453, 0.04964, 0.9453, 0.04964, 0.9453, 0.04964, 0.9453, 0.04964, 0.9453, 0.04964, 0.9453, 0.04964, 0.9453, 0.04964, 0.9453, 0.04964, 0.9453, 0.04964, 0.9453, 0.04964, 0.9453, 0.04964, 0.9453, 0.04964, 0.9453, 0.04964, 0.9453, 0.04964, 0.9453, 0.6785, 0.05469, 0.6785, 0.05469, 0.6785, 0.05469, 0.6785, 0.05469])
me_cube_012.materials.append(mat_material)
me_cube_012.use_remesh_fix_poles = True
me_cube_012.use_remesh_preserve_attributes = False
me_cube_012.use_mirror_vertex_groups = False
me_cube_012.update()
me_cube_013 = bpy.data.meshes.new('Cube.013')
me_cube_013.from_pydata([(0.8214, -0.02095, -0.451), (0.8214, -0.02095, -0.2685), (0.8214, 0.01905, -0.451), (0.8214, 0.01905, -0.2685), (0.8903, -0.02095, -0.451), (0.8903, -0.02095, -0.2685), (0.8903, 0.01905, -0.451), (0.8903, 0.01905, -0.2685)], [], [(0, 1, 3, 2), (2, 3, 7, 6), (6, 7, 5, 4), (4, 5, 1, 0), (2, 6, 4, 0), (7, 3, 1, 5)])
_uv = me_cube_013.uv_layers.new(name='UVMap')
_uv.uv.foreach_set('vector', [0.04964, 0.9453, 0.04964, 0.9453, 0.04964, 0.9453, 0.04964, 0.9453, 0.04964, 0.9453, 0.04964, 0.9453, 0.04964, 0.9453, 0.04964, 0.9453, 0.04964, 0.9453, 0.04964, 0.9453, 0.04964, 0.9453, 0.04964, 0.9453, 0.04964, 0.9453, 0.04964, 0.9453, 0.04964, 0.9453, 0.04964, 0.9453, 0.06527, 0.9316, 0.06527, 0.9316, 0.06527, 0.9316, 0.06527, 0.9316, 0.6785, 0.05469, 0.6785, 0.05469, 0.6785, 0.05469, 0.6785, 0.05469])
me_cube_013.materials.append(mat_material)
me_cube_013.use_remesh_fix_poles = True
me_cube_013.use_remesh_preserve_attributes = False
me_cube_013.use_mirror_vertex_groups = False
me_cube_013.update()
me_cube_014 = bpy.data.meshes.new('Cube.014')
me_cube_014.from_pydata([(0.8214, -0.02095, 0.09037), (0.8214, -0.02095, 0.2729), (0.8214, 0.01905, 0.09037), (0.8214, 0.01905, 0.2729), (0.8903, -0.02095, 0.09037), (0.8903, -0.02095, 0.2729), (0.8903, 0.01905, 0.09037), (0.8903, 0.01905, 0.2729)], [], [(0, 1, 3, 2), (2, 3, 7, 6), (6, 7, 5, 4), (4, 5, 1, 0), (2, 6, 4, 0), (7, 3, 1, 5)])
_uv = me_cube_014.uv_layers.new(name='UVMap')
_uv.uv.foreach_set('vector', [0.05941, 0.9375, 0.05941, 0.9375, 0.05941, 0.9375, 0.05941, 0.9375, 0.05941, 0.9375, 0.05941, 0.9375, 0.05941, 0.9375, 0.05941, 0.9375, 0.05941, 0.9375, 0.05941, 0.9375, 0.05941, 0.9375, 0.05941, 0.9375, 0.05941, 0.9375, 0.05941, 0.9375, 0.05941, 0.9375, 0.05941, 0.9375, 0.6785, 0.05469, 0.6785, 0.05469, 0.6785, 0.05469, 0.6785, 0.05469, 0.6785, 0.05469, 0.6785, 0.05469, 0.6785, 0.05469, 0.6785, 0.05469])
me_cube_014.materials.append(mat_material)
me_cube_014.use_remesh_fix_poles = True
me_cube_014.use_remesh_preserve_attributes = False
me_cube_014.use_mirror_vertex_groups = False
me_cube_014.update()
me_cube_015 = bpy.data.meshes.new('Cube.015')
me_cube_015.from_pydata([(-0.04095, 0.02498, 0.002414), (-0.04095, 0.02498, 0.261), (-0.04095, 0.06756, 0.002414), (-0.04095, 0.06756, 0.261), (0.03905, 0.02498, 0.002414), (0.03905, 0.02498, 0.261), (0.03905, 0.06756, 0.002414), (0.03905, 0.06756, 0.261)], [], [(0, 1, 3, 2), (2, 3, 7, 6), (6, 7, 5, 4), (4, 5, 1, 0), (2, 6, 4, 0), (7, 3, 1, 5)])
_uv = me_cube_015.uv_layers.new(name='UVMap')
_uv.uv.foreach_set('vector', [0.9305, 0.9512, 0.9305, 0.9512, 0.9305, 0.9512, 0.9305, 0.9512, 0.9305, 0.9512, 0.9305, 0.9512, 0.9305, 0.9512, 0.9305, 0.9512, 0.9305, 0.9512, 0.9305, 0.9512, 0.9305, 0.9512, 0.9305, 0.9512, 0.9305, 0.9512, 0.9305, 0.9512, 0.9305, 0.9512, 0.9305, 0.9512, 0.6785, 0.05469, 0.6785, 0.05469, 0.6785, 0.05469, 0.6785, 0.05469, 0.6785, 0.05469, 0.6785, 0.05469, 0.6785, 0.05469, 0.6785, 0.05469])
me_cube_015.materials.append(mat_material)
me_cube_015.use_remesh_fix_poles = True
me_cube_015.use_remesh_preserve_attributes = False
me_cube_015.use_mirror_vertex_groups = False
me_cube_015.update()
me_cube_016 = bpy.data.meshes.new('Cube.016')
me_cube_016.from_pydata([(-0.04095, -0.0693, 0.002414), (-0.04095, -0.0693, 0.261), (-0.04095, -0.02672, 0.002414), (-0.04095, -0.02672, 0.261), (0.03905, -0.0693, 0.002414), (0.03905, -0.0693, 0.261), (0.03905, -0.02672, 0.002414), (0.03905, -0.02672, 0.261)], [], [(0, 1, 3, 2), (2, 3, 7, 6), (6, 7, 5, 4), (4, 5, 1, 0), (2, 6, 4, 0), (7, 3, 1, 5)])
_uv = me_cube_016.uv_layers.new(name='UVMap')
_uv.uv.foreach_set('vector', [0.9305, 0.9512, 0.9305, 0.9512, 0.9305, 0.9512, 0.9305, 0.9512, 0.9305, 0.9512, 0.9305, 0.9512, 0.9305, 0.9512, 0.9305, 0.9512, 0.9305, 0.9512, 0.9305, 0.9512, 0.9305, 0.9512, 0.9305, 0.9512, 0.9305, 0.9512, 0.9305, 0.9512, 0.9305, 0.9512, 0.9305, 0.9512, 0.6785, 0.05469, 0.6785, 0.05469, 0.6785, 0.05469, 0.6785, 0.05469, 0.6785, 0.05469, 0.6785, 0.05469, 0.6785, 0.05469, 0.6785, 0.05469])
me_cube_016.materials.append(mat_material)
me_cube_016.use_remesh_fix_poles = True
me_cube_016.use_remesh_preserve_attributes = False
me_cube_016.use_mirror_vertex_groups = False
me_cube_016.update()
arm_armature_001 = bpy.data.armatures.new('Armature.001')  # bones are not reproduced

# ---- objects
ob_cube = bpy.data.objects.new('Cube', me_cube)
ob_neck = bpy.data.objects.new('Neck', me_cube_003)
ob_uppertorso = bpy.data.objects.new('UpperTorso', me_cube_004)
ob_middletorso = bpy.data.objects.new('MiddleTorso', me_cube_005)
ob_lowertorso = bpy.data.objects.new('LowerTorso', me_cube_006)
ob_upperleftleg = bpy.data.objects.new('UpperLeftLeg', me_cube_007)
ob_upperrightleg = bpy.data.objects.new('UpperRightLeg', me_cube_008)
ob_lowerleftarm = bpy.data.objects.new('LowerLeftArm', me_cube_011)
ob_upperrightarm = bpy.data.objects.new('UpperRightArm', me_cube_012)
ob_lowerrightarm = bpy.data.objects.new('LowerRightArm', me_cube_013)
ob_upperlefrtarm = bpy.data.objects.new('UpperLefrtArm', me_cube_014)
ob_lowerleftleg = bpy.data.objects.new('LowerLeftLeg', me_cube_015)
ob_lowerrightleg = bpy.data.objects.new('LowerRightLeg', me_cube_016)
ob_armature = bpy.data.objects.new('Armature', arm_armature_001)

# ---- transforms, parenting, visibility, modifiers, constraints
ob_cube.location = (0.0, 0.03881, 1.068)
ob_cube.scale = (0.125, 0.125, 0.125)
ob_cube.lineart.crease_threshold = 0.0
_vg = ob_cube.vertex_groups.new(name='LowerSpine')
_vg = ob_cube.vertex_groups.new(name='UpperSpine')
_vg = ob_cube.vertex_groups.new(name='Neck')
_vg = ob_cube.vertex_groups.new(name='Head')
_vg = ob_cube.vertex_groups.new(name='LeftShoulder')
_vg = ob_cube.vertex_groups.new(name='UpperLeftArm')
_vg = ob_cube.vertex_groups.new(name='LowerLeftArm')
_vg = ob_cube.vertex_groups.new(name='RightShoulder')
_vg = ob_cube.vertex_groups.new(name='UpperRightArm')
_vg = ob_cube.vertex_groups.new(name='LowerRightArm')
_vg = ob_cube.vertex_groups.new(name='LeftHip')
_vg = ob_cube.vertex_groups.new(name='UpperLeftLeg')
_vg = ob_cube.vertex_groups.new(name='LowerLeftLeg')
_vg = ob_cube.vertex_groups.new(name='RightHip')
_vg = ob_cube.vertex_groups.new(name='UpperRightLeg')
_vg = ob_cube.vertex_groups.new(name='LowerRightLeg')
ob_neck.parent = ob_armature
ob_neck.matrix_parent_inverse = Matrix(((-4.371e-08, -1.0, 0.0, -0.0), (1.0, -4.371e-08, -0.0, 0.0), (0.0, -0.0, 1.0, -0.0), (-0.0, 0.0, -0.0, 1.0)))
ob_neck.location = (0.0, 0.0, 0.0)
ob_neck.rotation_euler = (-1.4e-07, 1.175e-07, -1.571)
ob_neck.lineart.crease_threshold = 0.0
_vg = ob_neck.vertex_groups.new(name='LowerSpine')
_vg = ob_neck.vertex_groups.new(name='UpperSpine')
_vg = ob_neck.vertex_groups.new(name='Neck')
for _i, _w in zip([0, 1, 2, 3, 4, 5, 6, 7], [0.06595, 0.9095, 0.08076, 0.9204, 0.07465, 0.9189, 0.06225, 0.9177]): _vg.add([_i], _w, 'REPLACE')
_vg = ob_neck.vertex_groups.new(name='Head')
_vg = ob_neck.vertex_groups.new(name='LeftShoulder')
for _i, _w in zip([0, 2, 3, 4, 6, 7], [0.09483, 0.7966, 0.06105, 0.1148, 0.8468, 0.06607]): _vg.add([_i], _w, 'REPLACE')
_vg = ob_neck.vertex_groups.new(name='UpperLeftArm')
_vg = ob_neck.vertex_groups.new(name='LowerLeftArm')
_vg = ob_neck.vertex_groups.new(name='RightShoulder')
for _i, _w in zip([0, 1, 2, 4, 5, 6], [0.8392, 0.07272, 0.1226, 0.8105, 0.06348, 0.09091]): _vg.add([_i], _w, 'REPLACE')
_vg = ob_neck.vertex_groups.new(name='UpperRightArm')
_vg = ob_neck.vertex_groups.new(name='LowerRightArm')
_vg = ob_neck.vertex_groups.new(name='LeftHip')
_vg = ob_neck.vertex_groups.new(name='UpperLeftLeg')
_vg = ob_neck.vertex_groups.new(name='LowerLeftLeg')
_vg = ob_neck.vertex_groups.new(name='RightHip')
_vg = ob_neck.vertex_groups.new(name='UpperRightLeg')
_vg = ob_neck.vertex_groups.new(name='LowerRightLeg')
_m = ob_neck.modifiers.new('Armature', 'ARMATURE')
_m.object = ob_armature
ob_uppertorso.parent = ob_armature
ob_uppertorso.matrix_parent_inverse = Matrix(((-4.371e-08, -1.0, 0.0, -0.0), (1.0, -4.371e-08, -0.0, 0.0), (0.0, -0.0, 1.0, -0.0), (-0.0, 0.0, -0.0, 1.0)))
ob_uppertorso.location = (0.0, 0.0, 0.0)
ob_uppertorso.rotation_euler = (-1.4e-07, 1.175e-07, -1.571)
ob_uppertorso.lineart.crease_threshold = 0.0
_vg = ob_uppertorso.vertex_groups.new(name='LowerSpine')
_vg = ob_uppertorso.vertex_groups.new(name='UpperSpine')
_vg = ob_uppertorso.vertex_groups.new(name='Neck')
_vg = ob_uppertorso.vertex_groups.new(name='Head')
_vg = ob_uppertorso.vertex_groups.new(name='LeftShoulder')
for _i, _w in zip([0, 1, 2, 3, 4, 5, 6, 7, 8, 9, 10, 11], [0.1131, 0.07845, 0.8864, 0.9393, 0.1135, 0.05904, 0.8889, 0.9247, 0.9247, 0.8889, 0.1135, 0.05904]): _vg.add([_i], _w, 'REPLACE')
_vg = ob_uppertorso.vertex_groups.new(name='UpperLeftArm')
_vg = ob_uppertorso.vertex_groups.new(name='LowerLeftArm')
_vg = ob_uppertorso.vertex_groups.new(name='RightShoulder')
for _i, _w in zip([0, 1, 2, 3, 4, 5, 6, 7, 8, 9, 10, 11], [0.8869, 0.9215, 0.1136, 0.06074, 0.8865, 0.941, 0.1111, 0.07525, 0.07525, 0.1111, 0.8865, 0.941]): _vg.add([_i], _w, 'REPLACE')
_vg = ob_uppertorso.vertex_groups.new(name='UpperRightArm')
_vg = ob_uppertorso.vertex_groups.new(name='LowerRightArm')
_vg = ob_uppertorso.vertex_groups.new(name='LeftHip')
_vg = ob_uppertorso.vertex_groups.new(name='UpperLeftLeg')
_vg = ob_uppertorso.vertex_groups.new(name='LowerLeftLeg')
_vg = ob_uppertorso.vertex_groups.new(name='RightHip')
_vg = ob_uppertorso.vertex_groups.new(name='UpperRightLeg')
_vg = ob_uppertorso.vertex_groups.new(name='LowerRightLeg')
_m = ob_uppertorso.modifiers.new('Armature', 'ARMATURE')
_m.object = ob_armature
ob_middletorso.parent = ob_armature
ob_middletorso.matrix_parent_inverse = Matrix(((-4.371e-08, -1.0, 0.0, -0.0), (1.0, -4.371e-08, -0.0, 0.0), (0.0, -0.0, 1.0, -0.0), (-0.0, 0.0, -0.0, 1.0)))
ob_middletorso.location = (0.0, 0.0, 0.0)
ob_middletorso.rotation_euler = (-1.4e-07, 1.175e-07, -1.571)
ob_middletorso.lineart.crease_threshold = 0.0
_vg = ob_middletorso.vertex_groups.new(name='LowerSpine')
for _i, _w in zip([0, 1, 2, 3, 4, 5, 6, 7], [0.657, 0.1274, 0.1835, 0.05951, 0.1833, 0.06008, 0.6669, 0.1253]): _vg.add([_i], _w, 'REPLACE')
_vg = ob_middletorso.vertex_groups.new(name='UpperSpine')
for _i, _w in zip([0, 1, 2, 3, 4, 5, 6, 7], [0.343, 0.8726, 0.8165, 0.9405, 0.8167, 0.9399, 0.3331, 0.8747]): _vg.add([_i], _w, 'REPLACE')
_vg = ob_middletorso.vertex_groups.new(name='Neck')
_vg = ob_middletorso.vertex_groups.new(name='Head')
_vg = ob_middletorso.vertex_groups.new(name='LeftShoulder')
_vg = ob_middletorso.vertex_groups.new(name='UpperLeftArm')
_vg = ob_middletorso.vertex_groups.new(name='LowerLeftArm')
_vg = ob_middletorso.vertex_groups.new(name='RightShoulder')
_vg = ob_middletorso.vertex_groups.new(name='UpperRightArm')
_vg = ob_middletorso.vertex_groups.new(name='LowerRightArm')
_vg = ob_middletorso.vertex_groups.new(name='LeftHip')
_vg = ob_middletorso.vertex_groups.new(name='UpperLeftLeg')
_vg = ob_middletorso.vertex_groups.new(name='LowerLeftLeg')
_vg = ob_middletorso.vertex_groups.new(name='RightHip')
_vg = ob_middletorso.vertex_groups.new(name='UpperRightLeg')
_vg = ob_middletorso.vertex_groups.new(name='LowerRightLeg')
_m = ob_middletorso.modifiers.new('Armature', 'ARMATURE')
_m.object = ob_armature
ob_lowertorso.parent = ob_armature
ob_lowertorso.matrix_parent_inverse = Matrix(((-4.371e-08, -1.0, 0.0, -0.0), (1.0, -4.371e-08, -0.0, 0.0), (0.0, -0.0, 1.0, -0.0), (-0.0, 0.0, -0.0, 1.0)))
ob_lowertorso.location = (0.0, 0.0, 0.0)
ob_lowertorso.rotation_euler = (-1.4e-07, 1.175e-07, -1.571)
ob_lowertorso.lineart.crease_threshold = 0.0
_vg = ob_lowertorso.vertex_groups.new(name='LowerSpine')
for _i, _w in zip([1, 2, 3, 4, 5, 7], [0.1673, 0.05236, 0.6353, 0.05017, 0.6319, 0.1633]): _vg.add([_i], _w, 'REPLACE')
_vg = ob_lowertorso.vertex_groups.new(name='UpperSpine')
_vg = ob_lowertorso.vertex_groups.new(name='Neck')
_vg = ob_lowertorso.vertex_groups.new(name='Head')
_vg = ob_lowertorso.vertex_groups.new(name='LeftShoulder')
_vg = ob_lowertorso.vertex_groups.new(name='UpperLeftArm')
_vg = ob_lowertorso.vertex_groups.new(name='LowerLeftArm')
_vg = ob_lowertorso.vertex_groups.new(name='RightShoulder')
_vg = ob_lowertorso.vertex_groups.new(name='UpperRightArm')
_vg = ob_lowertorso.vertex_groups.new(name='LowerRightArm')
_vg = ob_lowertorso.vertex_groups.new(name='LeftHip')
for _i, _w in zip([1, 2, 3, 4, 5, 6, 7], [0.02146, 0.4498, 0.1764, 0.01253, 0.08371, 0.4922, 0.6915]): _vg.add([_i], _w, 'REPLACE')
_vg = ob_lowertorso.vertex_groups.new(name='UpperLeftLeg')
for _i, _w in zip([2, 3, 6, 7], [0.4405, 0.08948, 0.4586, 0.09529]): _vg.add([_i], _w, 'REPLACE')
_vg = ob_lowertorso.vertex_groups.new(name='LowerLeftLeg')
_vg = ob_lowertorso.vertex_groups.new(name='RightHip')
for _i, _w in zip([0, 1, 2, 3, 4, 5, 7], [0.4914, 0.6838, 0.01446, 0.08217, 0.4516, 0.177, 0.01908]): _vg.add([_i], _w, 'REPLACE')
_vg = ob_lowertorso.vertex_groups.new(name='UpperRightLeg')
for _i, _w in zip([0, 1, 2, 4, 5], [0.4564, 0.09742, 0.0002763, 0.4426, 0.09089]): _vg.add([_i], _w, 'REPLACE')
_vg = ob_lowertorso.vertex_groups.new(name='LowerRightLeg')
_m = ob_lowertorso.modifiers.new('Armature', 'ARMATURE')
_m.object = ob_armature
ob_upperleftleg.parent = ob_armature
ob_upperleftleg.matrix_parent_inverse = Matrix(((-4.371e-08, -1.0, 0.0, -0.0), (1.0, -4.371e-08, -0.0, 0.0), (0.0, -0.0, 1.0, -0.0), (-0.0, 0.0, -0.0, 1.0)))
ob_upperleftleg.location = (0.0, 0.0, 0.0)
ob_upperleftleg.rotation_euler = (-1.4e-07, 1.175e-07, -1.571)
ob_upperleftleg.lineart.crease_threshold = 0.0
_vg = ob_upperleftleg.vertex_groups.new(name='LowerSpine')
_vg = ob_upperleftleg.vertex_groups.new(name='UpperSpine')
_vg = ob_upperleftleg.vertex_groups.new(name='Neck')
_vg = ob_upperleftleg.vertex_groups.new(name='Head')
_vg = ob_upperleftleg.vertex_groups.new(name='LeftShoulder')
_vg = ob_upperleftleg.vertex_groups.new(name='UpperLeftArm')
_vg = ob_upperleftleg.vertex_groups.new(name='LowerLeftArm')
_vg = ob_upperleftleg.vertex_groups.new(name='RightShoulder')
_vg = ob_upperleftleg.vertex_groups.new(name='UpperRightArm')
_vg = ob_upperleftleg.vertex_groups.new(name='LowerRightArm')
_vg = ob_upperleftleg.vertex_groups.new(name='LeftHip')
for _i, _w in zip([1, 3, 5, 7], [0.1868, 0.4668, 0.8492, 0.5345]): _vg.add([_i], _w, 'REPLACE')
_vg = ob_upperleftleg.vertex_groups.new(name='UpperLeftLeg')
for _i, _w in zip([0, 1, 2, 3, 4, 5, 6, 7], [0.995, 0.8132, 0.991, 0.5332, 0.9859, 0.1508, 0.9906, 0.4655]): _vg.add([_i], _w, 'REPLACE')
_vg = ob_upperleftleg.vertex_groups.new(name='LowerLeftLeg')
_vg = ob_upperleftleg.vertex_groups.new(name='RightHip')
_vg = ob_upperleftleg.vertex_groups.new(name='UpperRightLeg')
_vg = ob_upperleftleg.vertex_groups.new(name='LowerRightLeg')
_m = ob_upperleftleg.modifiers.new('Armature', 'ARMATURE')
_m.object = ob_armature
ob_upperrightleg.parent = ob_armature
ob_upperrightleg.matrix_parent_inverse = Matrix(((-4.371e-08, -1.0, 0.0, -0.0), (1.0, -4.371e-08, -0.0, 0.0), (0.0, -0.0, 1.0, -0.0), (-0.0, 0.0, -0.0, 1.0)))
ob_upperrightleg.location = (0.0, 0.0, 0.0)
ob_upperrightleg.rotation_euler = (-1.4e-07, 1.175e-07, -1.571)
ob_upperrightleg.lineart.crease_threshold = 0.0
_vg = ob_upperrightleg.vertex_groups.new(name='LowerSpine')
_vg = ob_upperrightleg.vertex_groups.new(name='UpperSpine')
_vg = ob_upperrightleg.vertex_groups.new(name='Neck')
_vg = ob_upperrightleg.vertex_groups.new(name='Head')
_vg = ob_upperrightleg.vertex_groups.new(name='LeftShoulder')
_vg = ob_upperrightleg.vertex_groups.new(name='UpperLeftArm')
_vg = ob_upperrightleg.vertex_groups.new(name='LowerLeftArm')
_vg = ob_upperrightleg.vertex_groups.new(name='RightShoulder')
_vg = ob_upperrightleg.vertex_groups.new(name='UpperRightArm')
_vg = ob_upperrightleg.vertex_groups.new(name='LowerRightArm')
_vg = ob_upperrightleg.vertex_groups.new(name='LeftHip')
_vg = ob_upperrightleg.vertex_groups.new(name='UpperLeftLeg')
_vg = ob_upperrightleg.vertex_groups.new(name='LowerLeftLeg')
_vg = ob_upperrightleg.vertex_groups.new(name='RightHip')
for _i, _w in zip([1, 3, 5, 7], [0.5367, 0.8418, 0.4661, 0.1726]): _vg.add([_i], _w, 'REPLACE')
_vg = ob_upperrightleg.vertex_groups.new(name='UpperRightLeg')
for _i, _w in zip([0, 1, 2, 3, 4, 5, 6, 7], [0.9897, 0.4633, 0.9853, 0.1582, 0.9913, 0.5339, 0.9955, 0.8274]): _vg.add([_i], _w, 'REPLACE')
_vg = ob_upperrightleg.vertex_groups.new(name='LowerRightLeg')
_m = ob_upperrightleg.modifiers.new('Armature', 'ARMATURE')
_m.object = ob_armature
ob_lowerleftarm.parent = ob_armature
ob_lowerleftarm.matrix_parent_inverse = Matrix(((-4.371e-08, -1.0, 0.0, -0.0), (1.0, -4.371e-08, -0.0, 0.0), (0.0, -0.0, 1.0, -0.0), (-0.0, 0.0, -0.0, 1.0)))
ob_lowerleftarm.location = (0.0, 8.679e-08, 0.0)
ob_lowerleftarm.rotation_euler = (-3.142, -1.571, 0.0)
ob_lowerleftarm.lineart.crease_threshold = 0.0
_vg = ob_lowerleftarm.vertex_groups.new(name='LowerSpine')
_vg = ob_lowerleftarm.vertex_groups.new(name='UpperSpine')
_vg = ob_lowerleftarm.vertex_groups.new(name='Neck')
_vg = ob_lowerleftarm.vertex_groups.new(name='Head')
_vg = ob_lowerleftarm.vertex_groups.new(name='LeftShoulder')
_vg = ob_lowerleftarm.vertex_groups.new(name='UpperLeftArm')
_vg = ob_lowerleftarm.vertex_groups.new(name='LowerLeftArm')
_vg.add([0, 1, 2, 3, 4, 5, 6, 7], 1.0, 'REPLACE')
_vg = ob_lowerleftarm.vertex_groups.new(name='RightShoulder')
_vg = ob_lowerleftarm.vertex_groups.new(name='UpperRightArm')
_vg = ob_lowerleftarm.vertex_groups.new(name='LowerRightArm')
_vg = ob_lowerleftarm.vertex_groups.new(name='LeftHip')
_vg = ob_lowerleftarm.vertex_groups.new(name='UpperLeftLeg')
_vg = ob_lowerleftarm.vertex_groups.new(name='LowerLeftLeg')
_vg = ob_lowerleftarm.vertex_groups.new(name='RightHip')
_vg = ob_lowerleftarm.vertex_groups.new(name='UpperRightLeg')
_vg = ob_lowerleftarm.vertex_groups.new(name='LowerRightLeg')
_m = ob_lowerleftarm.modifiers.new('Armature', 'ARMATURE')
_m.object = ob_armature
ob_upperrightarm.parent = ob_armature
ob_upperrightarm.matrix_parent_inverse = Matrix(((-4.371e-08, -1.0, 0.0, -0.0), (1.0, -4.371e-08, -0.0, 0.0), (0.0, -0.0, 1.0, -0.0), (-0.0, 0.0, -0.0, 1.0)))
ob_upperrightarm.location = (0.0, -4.226e-08, 0.0)
ob_upperrightarm.rotation_euler = (-3.142, -1.571, 0.0)
ob_upperrightarm.lineart.crease_threshold = 0.0
_vg = ob_upperrightarm.vertex_groups.new(name='LowerSpine')
_vg = ob_upperrightarm.vertex_groups.new(name='UpperSpine')
_vg = ob_upperrightarm.vertex_groups.new(name='Neck')
_vg = ob_upperrightarm.vertex_groups.new(name='Head')
_vg = ob_upperrightarm.vertex_groups.new(name='LeftShoulder')
_vg = ob_upperrightarm.vertex_groups.new(name='UpperLeftArm')
_vg = ob_upperrightarm.vertex_groups.new(name='LowerLeftArm')
_vg = ob_upperrightarm.vertex_groups.new(name='RightShoulder')
_vg = ob_upperrightarm.vertex_groups.new(name='UpperRightArm')
_vg.add([0, 1, 2, 3, 4, 5, 6, 7], 1.0, 'REPLACE')
_vg = ob_upperrightarm.vertex_groups.new(name='LowerRightArm')
_vg = ob_upperrightarm.vertex_groups.new(name='LeftHip')
_vg = ob_upperrightarm.vertex_groups.new(name='UpperLeftLeg')
_vg = ob_upperrightarm.vertex_groups.new(name='LowerLeftLeg')
_vg = ob_upperrightarm.vertex_groups.new(name='RightHip')
_vg = ob_upperrightarm.vertex_groups.new(name='UpperRightLeg')
_vg = ob_upperrightarm.vertex_groups.new(name='LowerRightLeg')
_m = ob_upperrightarm.modifiers.new('Armature', 'ARMATURE')
_m.object = ob_armature
ob_lowerrightarm.parent = ob_armature
ob_lowerrightarm.matrix_parent_inverse = Matrix(((-4.371e-08, -1.0, 0.0, -0.0), (1.0, -4.371e-08, -0.0, 0.0), (0.0, -0.0, 1.0, -0.0), (-0.0, 0.0, -0.0, 1.0)))
ob_lowerrightarm.location = (0.0, -8.574e-08, 0.0)
ob_lowerrightarm.rotation_euler = (-3.142, -1.571, 0.0)
ob_lowerrightarm.lineart.crease_threshold = 0.0
_vg = ob_lowerrightarm.vertex_groups.new(name='LowerSpine')
_vg = ob_lowerrightarm.vertex_groups.new(name='UpperSpine')
_vg = ob_lowerrightarm.vertex_groups.new(name='Neck')
_vg = ob_lowerrightarm.vertex_groups.new(name='Head')
_vg = ob_lowerrightarm.vertex_groups.new(name='LeftShoulder')
_vg = ob_lowerrightarm.vertex_groups.new(name='UpperLeftArm')
_vg = ob_lowerrightarm.vertex_groups.new(name='LowerLeftArm')
_vg = ob_lowerrightarm.vertex_groups.new(name='RightShoulder')
_vg = ob_lowerrightarm.vertex_groups.new(name='UpperRightArm')
_vg = ob_lowerrightarm.vertex_groups.new(name='LowerRightArm')
_vg.add([0, 1, 2, 3, 4, 5, 6, 7], 1.0, 'REPLACE')
_vg = ob_lowerrightarm.vertex_groups.new(name='LeftHip')
_vg = ob_lowerrightarm.vertex_groups.new(name='UpperLeftLeg')
_vg = ob_lowerrightarm.vertex_groups.new(name='LowerLeftLeg')
_vg = ob_lowerrightarm.vertex_groups.new(name='RightHip')
_vg = ob_lowerrightarm.vertex_groups.new(name='UpperRightLeg')
_vg = ob_lowerrightarm.vertex_groups.new(name='LowerRightLeg')
_m = ob_lowerrightarm.modifiers.new('Armature', 'ARMATURE')
_m.object = ob_armature
ob_upperlefrtarm.parent = ob_armature
ob_upperlefrtarm.matrix_parent_inverse = Matrix(((-4.371e-08, -1.0, 0.0, -0.0), (1.0, -4.371e-08, -0.0, 0.0), (0.0, -0.0, 1.0, -0.0), (-0.0, 0.0, -0.0, 1.0)))
ob_upperlefrtarm.location = (0.0, 4.331e-08, 0.0)
ob_upperlefrtarm.rotation_euler = (-3.142, -1.571, 0.0)
ob_upperlefrtarm.lineart.crease_threshold = 0.0
_vg = ob_upperlefrtarm.vertex_groups.new(name='LowerSpine')
_vg = ob_upperlefrtarm.vertex_groups.new(name='UpperSpine')
_vg = ob_upperlefrtarm.vertex_groups.new(name='Neck')
_vg = ob_upperlefrtarm.vertex_groups.new(name='Head')
_vg = ob_upperlefrtarm.vertex_groups.new(name='LeftShoulder')
_vg = ob_upperlefrtarm.vertex_groups.new(name='UpperLeftArm')
_vg.add([0, 1, 2, 3, 4, 5, 6, 7], 1.0, 'REPLACE')
_vg = ob_upperlefrtarm.vertex_groups.new(name='LowerLeftArm')
_vg = ob_upperlefrtarm.vertex_groups.new(name='RightShoulder')
_vg = ob_upperlefrtarm.vertex_groups.new(name='UpperRightArm')
_vg = ob_upperlefrtarm.vertex_groups.new(name='LowerRightArm')
_vg = ob_upperlefrtarm.vertex_groups.new(name='LeftHip')
_vg = ob_upperlefrtarm.vertex_groups.new(name='UpperLeftLeg')
_vg = ob_upperlefrtarm.vertex_groups.new(name='LowerLeftLeg')
_vg = ob_upperlefrtarm.vertex_groups.new(name='RightHip')
_vg = ob_upperlefrtarm.vertex_groups.new(name='UpperRightLeg')
_vg = ob_upperlefrtarm.vertex_groups.new(name='LowerRightLeg')
_m = ob_upperlefrtarm.modifiers.new('Armature', 'ARMATURE')
_m.object = ob_armature
ob_lowerleftleg.parent = ob_armature
ob_lowerleftleg.matrix_parent_inverse = Matrix(((-4.371e-08, -1.0, 0.0, -0.0), (1.0, -4.371e-08, -0.0, 0.0), (0.0, -0.0, 1.0, -0.0), (-0.0, 0.0, -0.0, 1.0)))
ob_lowerleftleg.location = (0.0, 0.0, 0.0)
ob_lowerleftleg.rotation_euler = (-1.4e-07, 1.175e-07, -1.571)
ob_lowerleftleg.lineart.crease_threshold = 0.0
_vg = ob_lowerleftleg.vertex_groups.new(name='LowerSpine')
_vg = ob_lowerleftleg.vertex_groups.new(name='UpperSpine')
_vg = ob_lowerleftleg.vertex_groups.new(name='Neck')
_vg = ob_lowerleftleg.vertex_groups.new(name='Head')
_vg = ob_lowerleftleg.vertex_groups.new(name='LeftShoulder')
_vg = ob_lowerleftleg.vertex_groups.new(name='UpperLeftArm')
_vg = ob_lowerleftleg.vertex_groups.new(name='LowerLeftArm')
_vg = ob_lowerleftleg.vertex_groups.new(name='RightShoulder')
_vg = ob_lowerleftleg.vertex_groups.new(name='UpperRightArm')
_vg = ob_lowerleftleg.vertex_groups.new(name='LowerRightArm')
_vg = ob_lowerleftleg.vertex_groups.new(name='LeftHip')
_vg = ob_lowerleftleg.vertex_groups.new(name='UpperLeftLeg')
_vg = ob_lowerleftleg.vertex_groups.new(name='LowerLeftLeg')
_vg.add([0, 1, 2, 3, 4, 5, 6, 7], 1.0, 'REPLACE')
_vg = ob_lowerleftleg.vertex_groups.new(name='RightHip')
_vg = ob_lowerleftleg.vertex_groups.new(name='UpperRightLeg')
_vg = ob_lowerleftleg.vertex_groups.new(name='LowerRightLeg')
_m = ob_lowerleftleg.modifiers.new('Armature', 'ARMATURE')
_m.object = ob_armature
ob_lowerrightleg.parent = ob_armature
ob_lowerrightleg.matrix_parent_inverse = Matrix(((-4.371e-08, -1.0, 0.0, -0.0), (1.0, -4.371e-08, -0.0, 0.0), (0.0, -0.0, 1.0, -0.0), (-0.0, 0.0, -0.0, 1.0)))
ob_lowerrightleg.location = (0.0, 0.0, 0.0)
ob_lowerrightleg.rotation_euler = (-1.4e-07, 1.175e-07, -1.571)
ob_lowerrightleg.lineart.crease_threshold = 0.0
_vg = ob_lowerrightleg.vertex_groups.new(name='LowerSpine')
_vg = ob_lowerrightleg.vertex_groups.new(name='UpperSpine')
_vg = ob_lowerrightleg.vertex_groups.new(name='Neck')
_vg = ob_lowerrightleg.vertex_groups.new(name='Head')
_vg = ob_lowerrightleg.vertex_groups.new(name='LeftShoulder')
_vg = ob_lowerrightleg.vertex_groups.new(name='UpperLeftArm')
_vg = ob_lowerrightleg.vertex_groups.new(name='LowerLeftArm')
_vg = ob_lowerrightleg.vertex_groups.new(name='RightShoulder')
_vg = ob_lowerrightleg.vertex_groups.new(name='UpperRightArm')
_vg = ob_lowerrightleg.vertex_groups.new(name='LowerRightArm')
_vg = ob_lowerrightleg.vertex_groups.new(name='LeftHip')
_vg = ob_lowerrightleg.vertex_groups.new(name='UpperLeftLeg')
_vg = ob_lowerrightleg.vertex_groups.new(name='LowerLeftLeg')
_vg = ob_lowerrightleg.vertex_groups.new(name='RightHip')
_vg = ob_lowerrightleg.vertex_groups.new(name='UpperRightLeg')
_vg = ob_lowerrightleg.vertex_groups.new(name='LowerRightLeg')
_vg.add([0, 1, 2, 3, 4, 5, 6, 7], 1.0, 'REPLACE')
_m = ob_lowerrightleg.modifiers.new('Armature', 'ARMATURE')
_m.object = ob_armature
ob_armature.location = (0.0, 0.0, 0.0)
ob_armature.rotation_euler = (0.0, 0.0, -1.571)
ob_armature.lineart.crease_threshold = 0.0

# ---- collection membership
scene.collection.objects.link(ob_cube)
col_character.objects.link(ob_neck)
col_character.objects.link(ob_uppertorso)
col_character.objects.link(ob_middletorso)
col_character.objects.link(ob_lowertorso)
col_character.objects.link(ob_upperleftleg)
col_character.objects.link(ob_upperrightleg)
col_character.objects.link(ob_lowerleftarm)
col_character.objects.link(ob_upperrightarm)
col_character.objects.link(ob_lowerrightarm)
col_character.objects.link(ob_upperlefrtarm)
col_character.objects.link(ob_lowerleftleg)
col_character.objects.link(ob_lowerrightleg)
col_character.objects.link(ob_armature)

# ---- scene / render settings (as saved in the file)
scene.frame_start = 1; scene.frame_end = 250; scene.frame_set(0)
scene.render.engine = 'BLENDER_EEVEE_NEXT'
scene.cycles.use_denoising = False
scene.cycles.samples = 128
scene.cycles.sampling_pattern = 'TABULATED_SOBOL'
scene.cycles.use_adaptive_sampling = False
scene.cycles.use_light_tree = False
scene.view_settings.view_transform = 'Filmic'
bpy.context.view_layer.update()

# ---- added for rendering (the .blend has no active camera and no usable light): camera, sun
cam_auto = bpy.data.cameras.new('AutoCamera')
cam_auto.lens = 50.0
cam_auto.sensor_width = 36.0
cam_auto.clip_end = 1000.0
ob_auto_camera = bpy.data.objects.new('AutoCamera', cam_auto)
scene.collection.objects.link(ob_auto_camera)
ob_auto_camera.location = (1.40818, -1.65593, 1.72254)
ob_auto_camera.rotation_euler = (1.09748, -7.21219e-08, 0.694738)
scene.camera = ob_auto_camera
light_auto_sun = bpy.data.lights.new('AutoSun', 'SUN')
light_auto_sun.energy = 3.0
light_auto_sun.angle = 0.0523599
ob_auto_sun = bpy.data.objects.new('AutoSun', light_auto_sun)
scene.collection.objects.link(ob_auto_sun)
ob_auto_sun.rotation_euler = (0.872665, 0.174533, 0.523599)
bpy.context.view_layer.update()
